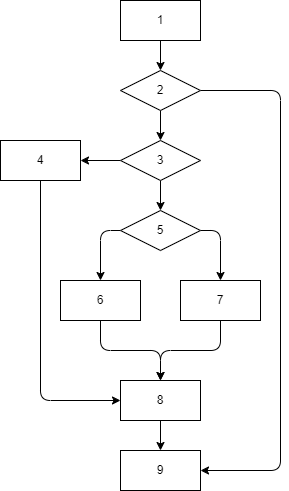

The diagram above was exported from draw.io. Its source (the exported page's mxGraphModel, read from the mxfile embedded in the PNG):
<mxGraphModel dx="610" dy="458" grid="1" gridSize="10" guides="1" tooltips="1" connect="1" arrows="1" fold="1" page="1" pageScale="1" pageWidth="827" pageHeight="1169" math="0" shadow="0">
  <root>
    <mxCell id="0" />
    <mxCell id="1" parent="0" />
    <mxCell id="14" style="edgeStyle=none;html=1;exitX=0.5;exitY=1;exitDx=0;exitDy=0;entryX=0.5;entryY=0;entryDx=0;entryDy=0;" edge="1" parent="1" source="2" target="3">
      <mxGeometry relative="1" as="geometry" />
    </mxCell>
    <mxCell id="2" value="1" style="rounded=0;whiteSpace=wrap;html=1;" vertex="1" parent="1">
      <mxGeometry x="360" y="40" width="80" height="40" as="geometry" />
    </mxCell>
    <mxCell id="15" style="edgeStyle=none;html=1;exitX=0.5;exitY=1;exitDx=0;exitDy=0;entryX=0.5;entryY=0;entryDx=0;entryDy=0;" edge="1" parent="1" source="3" target="5">
      <mxGeometry relative="1" as="geometry" />
    </mxCell>
    <mxCell id="22" style="edgeStyle=none;html=1;exitX=1;exitY=0.5;exitDx=0;exitDy=0;entryX=1;entryY=0.5;entryDx=0;entryDy=0;" edge="1" parent="1" source="3" target="11">
      <mxGeometry relative="1" as="geometry">
        <Array as="points">
          <mxPoint x="520" y="130" />
          <mxPoint x="520" y="510" />
        </Array>
      </mxGeometry>
    </mxCell>
    <mxCell id="3" value="2" style="rhombus;whiteSpace=wrap;html=1;" vertex="1" parent="1">
      <mxGeometry x="360" y="110" width="80" height="40" as="geometry" />
    </mxCell>
    <mxCell id="12" style="edgeStyle=none;html=1;exitX=0;exitY=0.5;exitDx=0;exitDy=0;entryX=1;entryY=0.5;entryDx=0;entryDy=0;" edge="1" parent="1" source="5" target="7">
      <mxGeometry relative="1" as="geometry" />
    </mxCell>
    <mxCell id="16" style="edgeStyle=none;html=1;exitX=0.5;exitY=1;exitDx=0;exitDy=0;entryX=0.5;entryY=0;entryDx=0;entryDy=0;" edge="1" parent="1" source="5" target="6">
      <mxGeometry relative="1" as="geometry" />
    </mxCell>
    <mxCell id="5" value="3" style="rhombus;whiteSpace=wrap;html=1;" vertex="1" parent="1">
      <mxGeometry x="360" y="180" width="80" height="40" as="geometry" />
    </mxCell>
    <mxCell id="17" style="edgeStyle=none;html=1;exitX=0;exitY=0.5;exitDx=0;exitDy=0;entryX=0.5;entryY=0;entryDx=0;entryDy=0;" edge="1" parent="1" source="6" target="8">
      <mxGeometry relative="1" as="geometry">
        <Array as="points">
          <mxPoint x="340" y="270" />
        </Array>
      </mxGeometry>
    </mxCell>
    <mxCell id="18" style="edgeStyle=none;html=1;exitX=1;exitY=0.5;exitDx=0;exitDy=0;entryX=0.5;entryY=0;entryDx=0;entryDy=0;" edge="1" parent="1" source="6" target="9">
      <mxGeometry relative="1" as="geometry">
        <Array as="points">
          <mxPoint x="460" y="270" />
        </Array>
      </mxGeometry>
    </mxCell>
    <mxCell id="6" value="5" style="rhombus;whiteSpace=wrap;html=1;" vertex="1" parent="1">
      <mxGeometry x="360" y="250" width="80" height="40" as="geometry" />
    </mxCell>
    <mxCell id="13" style="edgeStyle=none;html=1;exitX=0.5;exitY=1;exitDx=0;exitDy=0;entryX=0;entryY=0.5;entryDx=0;entryDy=0;" edge="1" parent="1" source="7" target="10">
      <mxGeometry relative="1" as="geometry">
        <mxPoint x="280.28571428571433" y="410" as="targetPoint" />
        <Array as="points">
          <mxPoint x="280" y="440" />
        </Array>
      </mxGeometry>
    </mxCell>
    <mxCell id="7" value="4" style="rounded=0;whiteSpace=wrap;html=1;" vertex="1" parent="1">
      <mxGeometry x="240" y="180" width="80" height="40" as="geometry" />
    </mxCell>
    <mxCell id="19" style="edgeStyle=none;html=1;exitX=0.5;exitY=1;exitDx=0;exitDy=0;entryX=0.5;entryY=0;entryDx=0;entryDy=0;" edge="1" parent="1" source="8" target="10">
      <mxGeometry relative="1" as="geometry">
        <Array as="points">
          <mxPoint x="340" y="390" />
          <mxPoint x="400" y="390" />
        </Array>
      </mxGeometry>
    </mxCell>
    <mxCell id="8" value="6" style="rounded=0;whiteSpace=wrap;html=1;" vertex="1" parent="1">
      <mxGeometry x="300" y="320" width="80" height="40" as="geometry" />
    </mxCell>
    <mxCell id="20" style="edgeStyle=none;html=1;exitX=0.5;exitY=1;exitDx=0;exitDy=0;entryX=0.5;entryY=0;entryDx=0;entryDy=0;" edge="1" parent="1" source="9" target="10">
      <mxGeometry relative="1" as="geometry">
        <mxPoint x="400" y="390" as="targetPoint" />
        <Array as="points">
          <mxPoint x="460" y="390" />
          <mxPoint x="400" y="390" />
        </Array>
      </mxGeometry>
    </mxCell>
    <mxCell id="9" value="7" style="rounded=0;whiteSpace=wrap;html=1;" vertex="1" parent="1">
      <mxGeometry x="420" y="320" width="80" height="40" as="geometry" />
    </mxCell>
    <mxCell id="21" style="edgeStyle=none;html=1;exitX=0.5;exitY=1;exitDx=0;exitDy=0;entryX=0.5;entryY=0;entryDx=0;entryDy=0;" edge="1" parent="1" source="10" target="11">
      <mxGeometry relative="1" as="geometry" />
    </mxCell>
    <mxCell id="10" value="8" style="rounded=0;whiteSpace=wrap;html=1;" vertex="1" parent="1">
      <mxGeometry x="360" y="420" width="80" height="40" as="geometry" />
    </mxCell>
    <mxCell id="11" value="9" style="rounded=0;whiteSpace=wrap;html=1;" vertex="1" parent="1">
      <mxGeometry x="360" y="490" width="80" height="40" as="geometry" />
    </mxCell>
  </root>
</mxGraphModel>